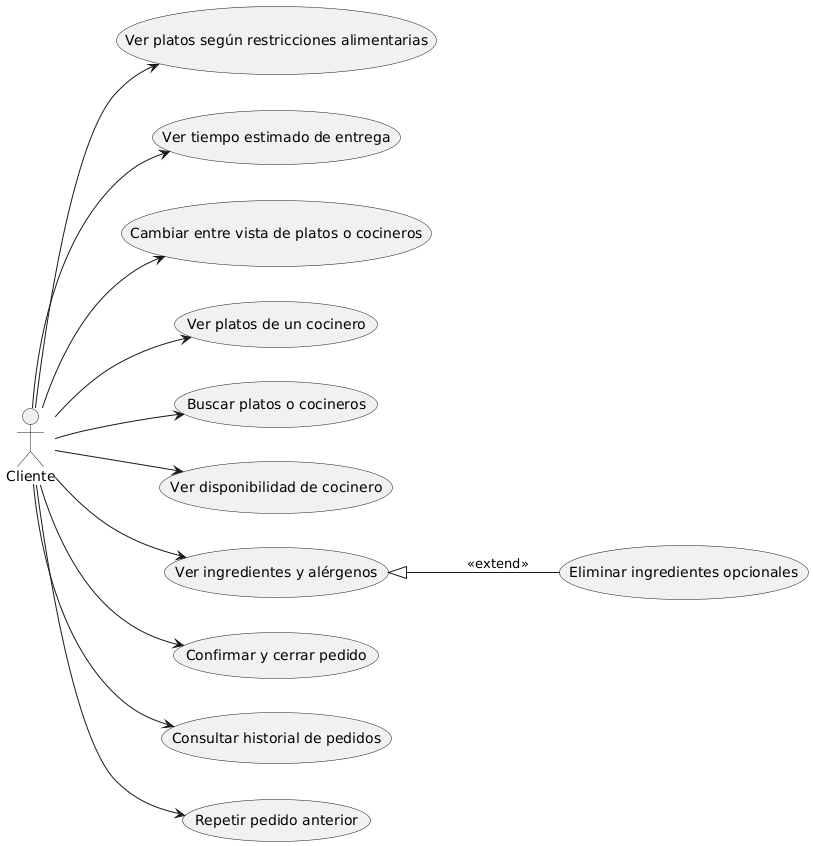

The diagram above was rendered by PlantUML. Its source (embedded in the PNG):
@startuml
left to right direction

actor Cliente

usecase "Ver platos según restricciones alimentarias" as VerPlatosRestricciones
usecase "Ver tiempo estimado de entrega" as VerTiempoEntrega
usecase "Cambiar entre vista de platos o cocineros" as CambiarVista
usecase "Ver platos de un cocinero" as VerPlatosCocinero
usecase "Buscar platos o cocineros" as Buscar
usecase "Ver disponibilidad de cocinero" as DisponibilidadCocinero
usecase "Ver ingredientes y alérgenos" as VerIngredientes
usecase "Eliminar ingredientes opcionales" as EliminarIngredientes
usecase "Confirmar y cerrar pedido" as ConfirmarPedido
usecase "Consultar historial de pedidos" as HistorialPedidos
usecase "Repetir pedido anterior" as RepetirPedido


Cliente --> VerPlatosRestricciones
Cliente --> VerTiempoEntrega
Cliente --> CambiarVista
Cliente --> VerPlatosCocinero
Cliente --> Buscar
Cliente --> DisponibilidadCocinero
Cliente --> VerIngredientes
Cliente --> ConfirmarPedido
Cliente --> HistorialPedidos
Cliente --> RepetirPedido

VerIngredientes <|-- EliminarIngredientes : <<extend>>
@enduml